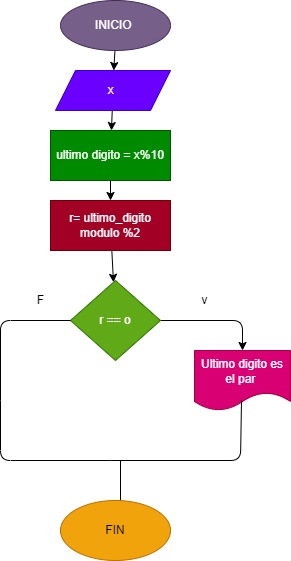

The diagram above was exported from draw.io. Its source (the exported page's mxGraphModel, read from the mxfile embedded in the PNG):
<mxGraphModel dx="521" dy="470" grid="1" gridSize="10" guides="1" tooltips="1" connect="1" arrows="1" fold="1" page="1" pageScale="1" pageWidth="827" pageHeight="1169" math="0" shadow="0">
  <root>
    <mxCell id="0" />
    <mxCell id="1" parent="0" />
    <mxCell id="5" value="" style="edgeStyle=none;html=1;" edge="1" parent="1" source="2" target="4">
      <mxGeometry relative="1" as="geometry" />
    </mxCell>
    <mxCell id="2" value="INICIO&amp;nbsp;" style="ellipse;whiteSpace=wrap;html=1;fillColor=#76608a;fontColor=#ffffff;strokeColor=#432D57;" vertex="1" parent="1">
      <mxGeometry x="220" y="20" width="110" height="50" as="geometry" />
    </mxCell>
    <mxCell id="7" value="" style="edgeStyle=none;html=1;" edge="1" parent="1" source="4" target="6">
      <mxGeometry relative="1" as="geometry" />
    </mxCell>
    <mxCell id="4" value="x&amp;nbsp;" style="shape=parallelogram;perimeter=parallelogramPerimeter;whiteSpace=wrap;html=1;fixedSize=1;fillColor=#6a00ff;strokeColor=#3700CC;fontColor=#ffffff;" vertex="1" parent="1">
      <mxGeometry x="215" y="90" width="115" height="40" as="geometry" />
    </mxCell>
    <mxCell id="9" value="" style="edgeStyle=none;html=1;" edge="1" parent="1" source="6" target="8">
      <mxGeometry relative="1" as="geometry" />
    </mxCell>
    <mxCell id="6" value="ultimo digito = x%10" style="whiteSpace=wrap;html=1;fillColor=#008a00;strokeColor=#005700;fontColor=#ffffff;" vertex="1" parent="1">
      <mxGeometry x="210" y="150" width="120" height="50" as="geometry" />
    </mxCell>
    <mxCell id="11" value="" style="edgeStyle=none;html=1;" edge="1" parent="1" source="8" target="10">
      <mxGeometry relative="1" as="geometry" />
    </mxCell>
    <mxCell id="8" value="r= ultimo_digito modulo %2" style="whiteSpace=wrap;html=1;fillColor=#a20025;strokeColor=#6F0000;fontColor=#ffffff;" vertex="1" parent="1">
      <mxGeometry x="210" y="220" width="120" height="50" as="geometry" />
    </mxCell>
    <mxCell id="13" value="" style="edgeStyle=none;html=1;" edge="1" parent="1" source="10" target="12">
      <mxGeometry relative="1" as="geometry">
        <Array as="points">
          <mxPoint x="402" y="340" />
        </Array>
      </mxGeometry>
    </mxCell>
    <mxCell id="10" value="r == o" style="rhombus;whiteSpace=wrap;html=1;fillColor=#60a917;strokeColor=#2D7600;fontColor=#ffffff;" vertex="1" parent="1">
      <mxGeometry x="230" y="300" width="90" height="80" as="geometry" />
    </mxCell>
    <mxCell id="12" value="Ultimo digito es el par&amp;nbsp;" style="shape=document;whiteSpace=wrap;html=1;boundedLbl=1;fillColor=#d80073;strokeColor=#A50040;fontColor=#ffffff;" vertex="1" parent="1">
      <mxGeometry x="354" y="370" width="96" height="60" as="geometry" />
    </mxCell>
    <mxCell id="14" value="" style="endArrow=none;html=1;entryX=0;entryY=0.5;entryDx=0;entryDy=0;" edge="1" parent="1" target="10">
      <mxGeometry width="50" height="50" relative="1" as="geometry">
        <mxPoint x="160" y="420" as="sourcePoint" />
        <mxPoint x="300" y="400" as="targetPoint" />
        <Array as="points">
          <mxPoint x="160" y="340" />
        </Array>
      </mxGeometry>
    </mxCell>
    <mxCell id="16" value="" style="endArrow=none;html=1;" edge="1" parent="1">
      <mxGeometry width="50" height="50" relative="1" as="geometry">
        <mxPoint x="160" y="420" as="sourcePoint" />
        <mxPoint x="270" y="480" as="targetPoint" />
        <Array as="points">
          <mxPoint x="160" y="480" />
        </Array>
      </mxGeometry>
    </mxCell>
    <mxCell id="17" value="" style="endArrow=none;html=1;" edge="1" parent="1">
      <mxGeometry width="50" height="50" relative="1" as="geometry">
        <mxPoint x="270" y="480" as="sourcePoint" />
        <mxPoint x="401" y="420" as="targetPoint" />
        <Array as="points">
          <mxPoint x="400" y="480" />
        </Array>
      </mxGeometry>
    </mxCell>
    <mxCell id="18" value="" style="endArrow=none;html=1;" edge="1" parent="1">
      <mxGeometry width="50" height="50" relative="1" as="geometry">
        <mxPoint x="280" y="520" as="sourcePoint" />
        <mxPoint x="280" y="480" as="targetPoint" />
      </mxGeometry>
    </mxCell>
    <mxCell id="19" value="FIN" style="ellipse;whiteSpace=wrap;html=1;fillColor=#f0a30a;fontColor=#000000;strokeColor=#BD7000;" vertex="1" parent="1">
      <mxGeometry x="220" y="520" width="110" height="60" as="geometry" />
    </mxCell>
    <mxCell id="20" value="F" style="text;html=1;align=center;verticalAlign=middle;resizable=0;points=[];autosize=1;strokeColor=none;fillColor=none;" vertex="1" parent="1">
      <mxGeometry x="190" y="310" width="20" height="20" as="geometry" />
    </mxCell>
    <mxCell id="21" value="v" style="text;html=1;align=center;verticalAlign=middle;resizable=0;points=[];autosize=1;strokeColor=none;fillColor=none;" vertex="1" parent="1">
      <mxGeometry x="354" y="310" width="20" height="20" as="geometry" />
    </mxCell>
  </root>
</mxGraphModel>